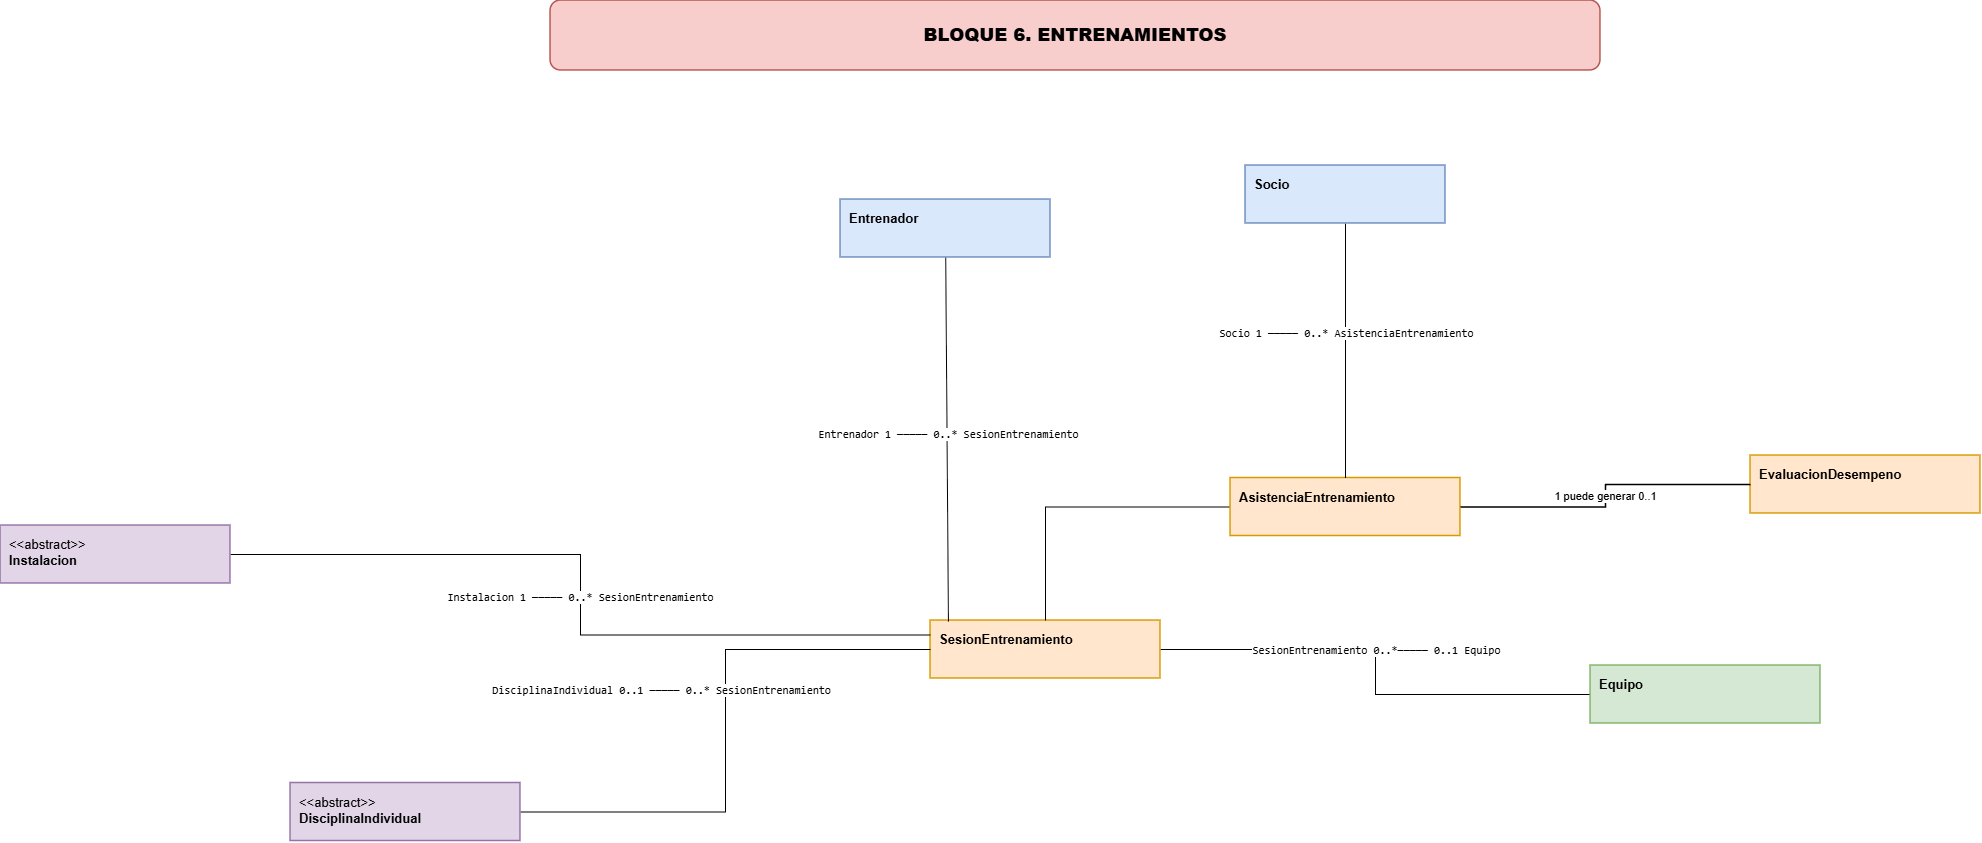

The diagram above was exported from draw.io. Its source (the exported page's mxGraphModel, read from the mxfile embedded in the PNG):
<mxGraphModel dx="2050" dy="1128" grid="1" gridSize="10" guides="1" tooltips="1" connect="1" arrows="1" fold="1" page="1" pageScale="1" pageWidth="2500" pageHeight="1350" math="0" shadow="0">
  <root>
    <mxCell id="0" />
    <mxCell id="1" parent="0" />
    <mxCell id="RbF26kCV4_D3yZv-blNV-3" edge="1" parent="1" source="RbF26kCV4_D3yZv-blNV-5" style="edgeStyle=orthogonalEdgeStyle;rounded=0;orthogonalLoop=1;jettySize=auto;html=1;exitX=1;exitY=0.5;exitDx=0;exitDy=0;endArrow=none;endFill=0;" target="RbF26kCV4_D3yZv-blNV-10">
      <mxGeometry relative="1" as="geometry" />
    </mxCell>
    <mxCell id="RbF26kCV4_D3yZv-blNV-4" connectable="0" parent="RbF26kCV4_D3yZv-blNV-3" style="edgeLabel;html=1;align=center;verticalAlign=middle;resizable=0;points=[];" value="&lt;code&gt;SesionEntrenamiento&amp;nbsp;&lt;/code&gt;&lt;code&gt;0..*&lt;code&gt;─────&amp;nbsp;&lt;/code&gt;&lt;code&gt;0..1&amp;nbsp;&lt;/code&gt;&lt;code&gt;Equipo&amp;nbsp;&lt;/code&gt;&amp;nbsp;&lt;/code&gt;" vertex="1">
      <mxGeometry relative="1" x="-0.4839" as="geometry">
        <mxPoint x="98" as="offset" />
      </mxGeometry>
    </mxCell>
    <mxCell id="RbF26kCV4_D3yZv-blNV-5" parent="1" style="rounded=0;whiteSpace=wrap;html=1;align=left;verticalAlign=top;fontSize=13;strokeWidth=1.5;spacingTop=5;spacingLeft=7;fillColor=#ffe6cc;strokeColor=#d79b00;" value="&lt;b&gt;SesionEntrenamiento&lt;/b&gt;" vertex="1">
      <mxGeometry height="58" width="230" x="1140" y="935" as="geometry" />
    </mxCell>
    <mxCell id="RbF26kCV4_D3yZv-blNV-19" edge="1" parent="1" source="RbF26kCV4_D3yZv-blNV-6" style="edgeStyle=orthogonalEdgeStyle;rounded=0;orthogonalLoop=1;jettySize=auto;html=1;exitX=0;exitY=0.5;exitDx=0;exitDy=0;endArrow=none;endFill=0;" target="RbF26kCV4_D3yZv-blNV-5">
      <mxGeometry relative="1" as="geometry" />
    </mxCell>
    <mxCell id="RbF26kCV4_D3yZv-blNV-6" parent="1" style="rounded=0;whiteSpace=wrap;html=1;align=left;verticalAlign=top;fontSize=13;strokeWidth=1.5;spacingTop=5;spacingLeft=7;fillColor=#ffe6cc;strokeColor=#d79b00;" value="&lt;b&gt;AsistenciaEntrenamiento&lt;/b&gt;" vertex="1">
      <mxGeometry height="58" width="230" x="1440" y="792.5" as="geometry" />
    </mxCell>
    <mxCell id="RbF26kCV4_D3yZv-blNV-7" parent="1" style="rounded=0;whiteSpace=wrap;html=1;align=left;verticalAlign=top;fontSize=13;strokeWidth=1.5;spacingTop=5;spacingLeft=7;fillColor=#ffe6cc;strokeColor=#d79b00;" value="&lt;b&gt;EvaluacionDesempeno&lt;/b&gt;" vertex="1">
      <mxGeometry height="58" width="230" x="1960" y="770" as="geometry" />
    </mxCell>
    <mxCell id="RbF26kCV4_D3yZv-blNV-9" edge="1" parent="1" source="RbF26kCV4_D3yZv-blNV-6" style="edgeStyle=orthogonalEdgeStyle;rounded=0;orthogonalLoop=1;jettySize=20;html=1;endArrow=none;strokeWidth=1.3;exitX=1;exitY=0.5;exitDx=0;exitDy=0;entryX=0;entryY=0.5;entryDx=0;entryDy=0;" target="RbF26kCV4_D3yZv-blNV-7" value="1 puede generar 0..1">
      <mxGeometry relative="1" as="geometry" />
    </mxCell>
    <mxCell id="RbF26kCV4_D3yZv-blNV-10" parent="1" style="rounded=0;whiteSpace=wrap;html=1;align=left;verticalAlign=top;fontSize=13;strokeWidth=1.5;spacingTop=5;spacingLeft=7;fillColor=#d5e8d4;strokeColor=#82b366;" value="&lt;b&gt;Equipo&lt;/b&gt;" vertex="1">
      <mxGeometry height="58" width="230" x="1800" y="980" as="geometry" />
    </mxCell>
    <mxCell id="RbF26kCV4_D3yZv-blNV-12" edge="1" parent="1" source="RbF26kCV4_D3yZv-blNV-14" style="edgeStyle=orthogonalEdgeStyle;rounded=0;orthogonalLoop=1;jettySize=auto;html=1;exitX=1;exitY=0.5;exitDx=0;exitDy=0;entryX=0;entryY=0.5;entryDx=0;entryDy=0;endArrow=none;endFill=0;" target="RbF26kCV4_D3yZv-blNV-5">
      <mxGeometry relative="1" as="geometry" />
    </mxCell>
    <mxCell id="RbF26kCV4_D3yZv-blNV-13" connectable="0" parent="RbF26kCV4_D3yZv-blNV-12" style="edgeLabel;html=1;align=center;verticalAlign=middle;resizable=0;points=[];" value="&lt;code&gt;DisciplinaIndividual 0..1 ───── 0..* SesionEntrenamiento&lt;/code&gt;" vertex="1">
      <mxGeometry relative="1" x="0.1423" as="geometry">
        <mxPoint x="-65" as="offset" />
      </mxGeometry>
    </mxCell>
    <mxCell id="RbF26kCV4_D3yZv-blNV-14" parent="1" style="rounded=0;whiteSpace=wrap;html=1;align=left;verticalAlign=top;fontSize=13;strokeWidth=1.5;spacingTop=5;spacingLeft=7;fillColor=#e1d5e7;strokeColor=#9673a6;" value="&amp;lt;&amp;lt;abstract&amp;gt;&amp;gt;&lt;br&gt;&lt;b&gt;DisciplinaIndividual&lt;/b&gt;" vertex="1">
      <mxGeometry height="58" width="230" x="500" y="1097.5" as="geometry" />
    </mxCell>
    <mxCell id="RbF26kCV4_D3yZv-blNV-17" edge="1" parent="1" source="RbF26kCV4_D3yZv-blNV-16" style="edgeStyle=orthogonalEdgeStyle;rounded=0;orthogonalLoop=1;jettySize=auto;html=1;exitX=1;exitY=0.5;exitDx=0;exitDy=0;entryX=0;entryY=0.25;entryDx=0;entryDy=0;endArrow=none;endFill=0;" target="RbF26kCV4_D3yZv-blNV-5">
      <mxGeometry relative="1" as="geometry" />
    </mxCell>
    <mxCell id="RbF26kCV4_D3yZv-blNV-18" connectable="0" parent="RbF26kCV4_D3yZv-blNV-17" style="edgeLabel;html=1;align=center;verticalAlign=middle;resizable=0;points=[];" value="&lt;span style=&quot;font-family: monospace;&quot;&gt;Instalacion 1 ───── 0..* SesionEntrenamiento&lt;/span&gt;" vertex="1">
      <mxGeometry relative="1" x="0.0056" y="-1" as="geometry">
        <mxPoint as="offset" />
      </mxGeometry>
    </mxCell>
    <mxCell id="RbF26kCV4_D3yZv-blNV-16" parent="1" style="rounded=0;whiteSpace=wrap;html=1;align=left;verticalAlign=top;fontSize=13;strokeWidth=1.5;spacingTop=5;spacingLeft=7;fillColor=#e1d5e7;strokeColor=#9673a6;" value="&amp;lt;&amp;lt;abstract&amp;gt;&amp;gt;&lt;br&gt;&lt;b&gt;Instalacion&lt;/b&gt;" vertex="1">
      <mxGeometry height="58" width="230" x="210" y="840" as="geometry" />
    </mxCell>
    <mxCell id="RbF26kCV4_D3yZv-blNV-22" edge="1" parent="1" source="RbF26kCV4_D3yZv-blNV-20" style="edgeStyle=none;rounded=0;orthogonalLoop=1;jettySize=auto;html=1;entryX=0.078;entryY=0.017;entryDx=0;entryDy=0;entryPerimeter=0;endArrow=none;endFill=0;" target="RbF26kCV4_D3yZv-blNV-5">
      <mxGeometry relative="1" as="geometry">
        <mxPoint x="1155" y="920" as="targetPoint" />
      </mxGeometry>
    </mxCell>
    <mxCell id="RbF26kCV4_D3yZv-blNV-23" connectable="0" parent="RbF26kCV4_D3yZv-blNV-22" style="edgeLabel;html=1;align=center;verticalAlign=middle;resizable=0;points=[];" value="&lt;span style=&quot;font-family: monospace;&quot;&gt;Entrenador 1 ───── 0..* SesionEntrenamiento&lt;/span&gt;" vertex="1">
      <mxGeometry relative="1" x="-0.0255" y="1" as="geometry">
        <mxPoint as="offset" />
      </mxGeometry>
    </mxCell>
    <mxCell id="RbF26kCV4_D3yZv-blNV-20" parent="1" style="rounded=0;whiteSpace=wrap;html=1;align=left;verticalAlign=top;fontSize=13;strokeWidth=1.5;spacingTop=5;spacingLeft=7;fillColor=#dae8fc;strokeColor=#6c8ebf;" value="&lt;b&gt;Entrenador&lt;/b&gt;" vertex="1">
      <mxGeometry height="58" width="210" x="1050" y="514" as="geometry" />
    </mxCell>
    <mxCell id="RbF26kCV4_D3yZv-blNV-24" edge="1" parent="1" source="RbF26kCV4_D3yZv-blNV-21" style="edgeStyle=none;rounded=0;orthogonalLoop=1;jettySize=auto;html=1;exitX=0.5;exitY=1;exitDx=0;exitDy=0;endArrow=none;endFill=0;" target="RbF26kCV4_D3yZv-blNV-6">
      <mxGeometry relative="1" as="geometry">
        <mxPoint x="1539.9038461538462" y="790" as="targetPoint" />
      </mxGeometry>
    </mxCell>
    <mxCell id="RbF26kCV4_D3yZv-blNV-25" connectable="0" parent="RbF26kCV4_D3yZv-blNV-24" style="edgeLabel;html=1;align=center;verticalAlign=middle;resizable=0;points=[];" value="&lt;span style=&quot;font-family: monospace;&quot;&gt;Socio 1 ───── 0..* AsistenciaEntrenamiento&lt;/span&gt;" vertex="1">
      <mxGeometry relative="1" x="-0.146" as="geometry">
        <mxPoint as="offset" />
      </mxGeometry>
    </mxCell>
    <mxCell id="RbF26kCV4_D3yZv-blNV-21" parent="1" style="rounded=0;whiteSpace=wrap;html=1;align=left;verticalAlign=top;fontSize=13;strokeWidth=1.5;spacingTop=5;spacingLeft=7;fillColor=#dae8fc;strokeColor=#6c8ebf;" value="&lt;b&gt;Socio&lt;/b&gt;" vertex="1">
      <mxGeometry height="58" width="200" x="1455" y="480" as="geometry" />
    </mxCell>
    <mxCell id="moBya5GEuqG3QjIPZoBx-1" parent="1" style="rounded=1;whiteSpace=wrap;html=1;fontStyle=1;fontSize=18;strokeWidth=1.5;fillColor=#f8cecc;strokeColor=#b85450;align=center;verticalAlign=middle;" value="&lt;b&gt;BLOQUE 6. ENTRENAMIENTOS&lt;/b&gt;" vertex="1">
      <mxGeometry height="70" width="1050" x="760" y="315" as="geometry" />
    </mxCell>
  </root>
</mxGraphModel>